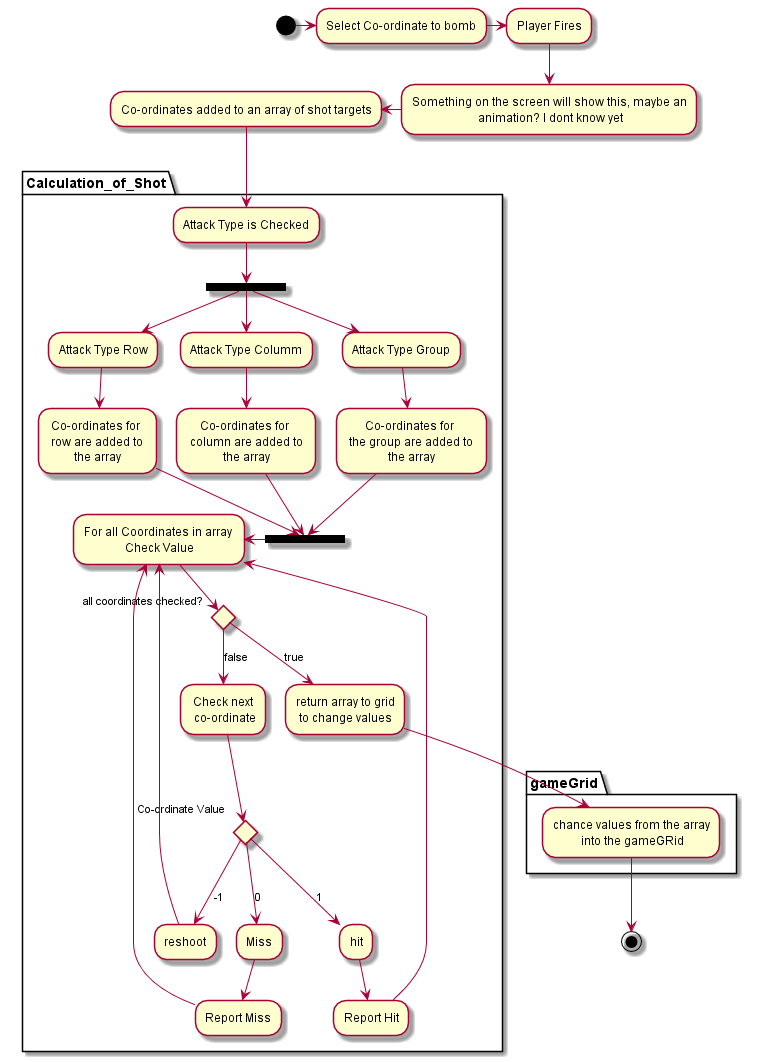

The diagram above was rendered by PlantUML. Its source (embedded in the PNG):
@startuml
(*) -right-> "Select Co-ordinate to bomb"
-right-> "Player Fires"
--> "Something on the screen will show this, maybe an\n animation? I dont know yet"
-left-> "Co-ordinates added to an array of shot targets"
partition Calculation_of_Shot {
--> "Attack Type is Checked"
--> === B1 ===
--> "Attack Type Row"
--> "Co-ordinates for \n row are added to \nthe array"
--> === B2 ===
=== B1 === --> "Attack Type Columm"
--> "Co-ordinates for \n column are added to \nthe array"
--> === B2 ===
=== B1 === --> "Attack Type Group"
--> "Co-ordinates for \n the group are added to \nthe array"
--> === B2 ===
-left-> "For all Coordinates in array \nCheck Value"
if "all coordinates checked?" then
--> [false] "Check next\n co-ordinate"
  if "Co-ordinate Value" then
  --> [0] "Miss"
  --> "Report Miss"
  --> "For all Coordinates in array \nCheck Value"
  else
  --> [-1] "reshoot"
  --> "For all Coordinates in array \nCheck Value"
  else
  --> [1] "hit"
  --> "Report Hit"
  --> "For all Coordinates in array \nCheck Value"
  endif
else
--> [true] "return array to grid\nto change values"
endif
}
partition gameGrid {
  --> chance values from the array\n into the gameGRid
}
--> (*)
@enduml